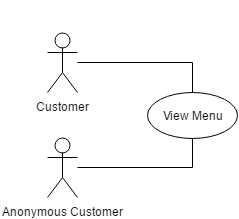

The diagram above was exported from draw.io. Its source (the exported page's mxGraphModel, read from the mxfile embedded in the PNG):
<mxGraphModel dx="876" dy="1333" grid="1" gridSize="10" guides="1" tooltips="1" connect="1" arrows="1" fold="1" page="0" pageScale="1" pageWidth="1169" pageHeight="826" background="#ffffff" math="0" shadow="0">
  <root>
    <mxCell id="0" style=";html=1;" />
    <mxCell id="1" style=";html=1;" parent="0" />
    <mxCell id="168" style="edgeStyle=orthogonalEdgeStyle;rounded=0;html=1;exitX=0.5;exitY=0.5;exitPerimeter=0;entryX=0.5;entryY=0.5;entryPerimeter=0;jettySize=auto;orthogonalLoop=1;" parent="1" edge="1">
      <mxGeometry relative="1" as="geometry">
        <mxPoint x="355" y="-453" as="sourcePoint" />
        <mxPoint x="355" y="-453" as="targetPoint" />
      </mxGeometry>
    </mxCell>
    <mxCell id="188" value="View Menu" style="ellipse;whiteSpace=wrap;html=1;fillColor=#ffffff;strokeColor=#000000;" parent="1" vertex="1">
      <mxGeometry x="400" y="-476" width="90" height="46" as="geometry" />
    </mxCell>
    <mxCell id="194" style="edgeStyle=orthogonalEdgeStyle;rounded=0;html=1;exitX=0.5;exitY=0.5;exitPerimeter=0;entryX=0.5;entryY=0.5;entryPerimeter=0;jettySize=auto;orthogonalLoop=1;" parent="1" edge="1">
      <mxGeometry relative="1" as="geometry">
        <mxPoint x="445" y="-560" as="sourcePoint" />
        <mxPoint x="445" y="-560" as="targetPoint" />
      </mxGeometry>
    </mxCell>
    <mxCell id="222" value="" style="edgeStyle=orthogonalEdgeStyle;rounded=0;html=1;jettySize=auto;orthogonalLoop=1;entryX=0.5;entryY=0;endArrow=none;endFill=0;" parent="1" source="200" target="188" edge="1">
      <mxGeometry relative="1" as="geometry">
        <mxPoint x="410" y="-506" as="targetPoint" />
        <Array as="points">
          <mxPoint x="445" y="-506" />
        </Array>
      </mxGeometry>
    </mxCell>
    <mxCell id="200" value="Customer" style="shape=umlActor;verticalLabelPosition=bottom;labelBackgroundColor=#ffffff;verticalAlign=top;html=1;" parent="1" vertex="1">
      <mxGeometry x="300" y="-536" width="30" height="60" as="geometry" />
    </mxCell>
    <mxCell id="224" value="" style="edgeStyle=orthogonalEdgeStyle;rounded=0;html=1;jettySize=auto;orthogonalLoop=1;entryX=0.5;entryY=1;endArrow=none;endFill=0;" parent="1" source="203" target="188" edge="1">
      <mxGeometry relative="1" as="geometry">
        <mxPoint x="410" y="-401" as="targetPoint" />
        <Array as="points">
          <mxPoint x="445" y="-401" />
        </Array>
      </mxGeometry>
    </mxCell>
    <mxCell id="203" value="Anonymous Customer" style="shape=umlActor;verticalLabelPosition=bottom;labelBackgroundColor=#ffffff;verticalAlign=top;html=1;" parent="1" vertex="1">
      <mxGeometry x="300" y="-431" width="30" height="60" as="geometry" />
    </mxCell>
  </root>
</mxGraphModel>